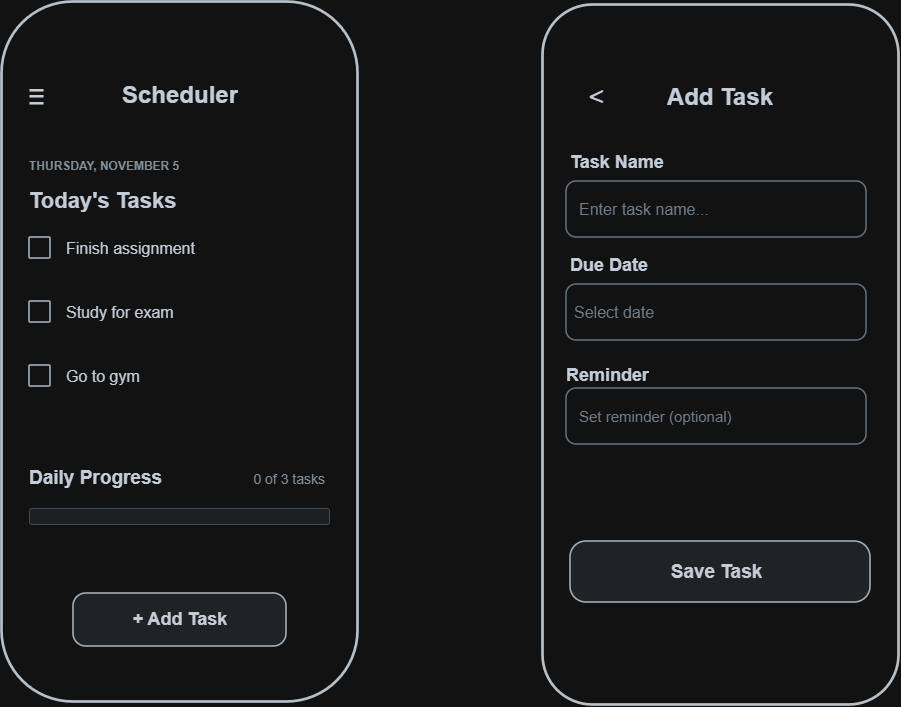

The diagram above was exported from draw.io. Its source (the exported page's mxGraphModel, read from the mxfile embedded in the PNG):
<mxGraphModel dx="1534" dy="852" grid="1" gridSize="10" guides="1" tooltips="1" connect="1" arrows="1" fold="1" page="1" pageScale="1" pageWidth="1140" pageHeight="920" math="0" shadow="0">
  <root>
    <mxCell id="0" />
    <mxCell id="1" parent="0" />
    <mxCell id="home-phone" parent="1" style="rounded=1;whiteSpace=wrap;html=1;arcSize=20;fillColor=#FFFFFF;strokeColor=#2F3841;strokeWidth=2.7;" value="" vertex="1">
      <mxGeometry height="700" width="356" x="115" y="110" as="geometry" />
    </mxCell>
    <mxCell id="home-menu" parent="1" style="text;html=1;align=center;verticalAlign=middle;resizable=0;points=[];fontFamily=Arial;fontSize=29;fontColor=#1F2933;fontStyle=0;whiteSpace=wrap;overflow=hidden;fillColor=none;strokeColor=none;spacing=0;" value="≡" vertex="1">
      <mxGeometry height="30" width="25" x="138" y="188" as="geometry" />
    </mxCell>
    <mxCell id="home-brand" parent="1" style="text;html=1;align=center;verticalAlign=middle;resizable=0;points=[];fontFamily=Arial;fontSize=24;fontColor=#1F2933;fontStyle=1;whiteSpace=wrap;overflow=hidden;fillColor=none;strokeColor=none;spacing=0;" value="Scheduler" vertex="1">
      <mxGeometry height="34" width="220" x="184" y="187" as="geometry" />
    </mxCell>
    <mxCell id="home-header-divider" parent="1" style="shape=line;html=1;strokeColor=#D0D5D9;strokeWidth=1.2;" value="" vertex="1">
      <mxGeometry width="324" x="131" y="242" as="geometry" />
    </mxCell>
    <mxCell id="home-date" parent="1" style="text;html=1;align=left;verticalAlign=middle;resizable=0;points=[];fontFamily=Arial;fontSize=12;fontColor=#66737D;fontStyle=1;whiteSpace=wrap;overflow=hidden;fillColor=none;strokeColor=none;spacing=0;" value="THURSDAY, NOVEMBER 5" vertex="1">
      <mxGeometry height="22" width="300" x="143" y="264" as="geometry" />
    </mxCell>
    <mxCell id="home-task-heading" parent="1" style="text;html=1;align=left;verticalAlign=middle;resizable=0;points=[];fontFamily=Arial;fontSize=22;fontColor=#1F2933;fontStyle=1;whiteSpace=wrap;overflow=hidden;fillColor=none;strokeColor=none;spacing=0;" value="Today's Tasks" vertex="1">
      <mxGeometry height="33" width="300" x="143" y="293" as="geometry" />
    </mxCell>
    <mxCell id="home-box-0" parent="1" style="rounded=1;whiteSpace=wrap;html=1;arcSize=6;fillColor=#FFFFFF;strokeColor=#4A5660;strokeWidth=1.7;" value="" vertex="1">
      <mxGeometry height="21" width="21" x="143" y="346" as="geometry" />
    </mxCell>
    <mxCell id="home-item-0" parent="1" style="text;html=1;align=left;verticalAlign=middle;resizable=0;points=[];fontFamily=Arial;fontSize=16;fontColor=#1F2933;fontStyle=0;whiteSpace=wrap;overflow=hidden;fillColor=none;strokeColor=none;spacing=0;" value="Finish assignment" vertex="1">
      <mxGeometry height="30" width="250" x="180" y="342" as="geometry" />
    </mxCell>
    <mxCell id="home-task-divider-0" parent="1" style="shape=line;html=1;strokeColor=#D0D5D9;strokeWidth=1.2;" value="" vertex="1">
      <mxGeometry width="258" x="180" y="384" as="geometry" />
    </mxCell>
    <mxCell id="home-box-1" parent="1" style="rounded=1;whiteSpace=wrap;html=1;arcSize=6;fillColor=#FFFFFF;strokeColor=#4A5660;strokeWidth=1.7;" value="" vertex="1">
      <mxGeometry height="21" width="21" x="143" y="410" as="geometry" />
    </mxCell>
    <mxCell id="home-item-1" parent="1" style="text;html=1;align=left;verticalAlign=middle;resizable=0;points=[];fontFamily=Arial;fontSize=16;fontColor=#1F2933;fontStyle=0;whiteSpace=wrap;overflow=hidden;fillColor=none;strokeColor=none;spacing=0;" value="Study for exam" vertex="1">
      <mxGeometry height="30" width="250" x="180" y="406" as="geometry" />
    </mxCell>
    <mxCell id="home-task-divider-1" parent="1" style="shape=line;html=1;strokeColor=#D0D5D9;strokeWidth=1.2;" value="" vertex="1">
      <mxGeometry width="258" x="180" y="448" as="geometry" />
    </mxCell>
    <mxCell id="home-box-2" parent="1" style="rounded=1;whiteSpace=wrap;html=1;arcSize=6;fillColor=#FFFFFF;strokeColor=#4A5660;strokeWidth=1.7;" value="" vertex="1">
      <mxGeometry height="21" width="21" x="143" y="474" as="geometry" />
    </mxCell>
    <mxCell id="home-item-2" parent="1" style="text;html=1;align=left;verticalAlign=middle;resizable=0;points=[];fontFamily=Arial;fontSize=16;fontColor=#1F2933;fontStyle=0;whiteSpace=wrap;overflow=hidden;fillColor=none;strokeColor=none;spacing=0;" value="Go to gym" vertex="1">
      <mxGeometry height="30" width="250" x="180" y="470" as="geometry" />
    </mxCell>
    <mxCell id="home-section-divider" parent="1" style="shape=line;html=1;strokeColor=#D0D5D9;strokeWidth=1.2;" value="" vertex="1">
      <mxGeometry width="306" x="140" y="554" as="geometry" />
    </mxCell>
    <mxCell id="home-progress-title" parent="1" style="text;html=1;align=left;verticalAlign=middle;resizable=0;points=[];fontFamily=Arial;fontSize=19;fontColor=#1F2933;fontStyle=1;whiteSpace=wrap;overflow=hidden;fillColor=none;strokeColor=none;spacing=0;" value="Daily Progress" vertex="1">
      <mxGeometry height="28" width="190" x="143" y="573" as="geometry" />
    </mxCell>
    <mxCell id="home-progress-count" parent="1" style="text;html=1;align=right;verticalAlign=middle;resizable=0;points=[];fontFamily=Arial;fontSize=14;fontColor=#66737D;fontStyle=0;whiteSpace=wrap;overflow=hidden;fillColor=none;strokeColor=none;spacing=0;" value="0 of 3 tasks" vertex="1">
      <mxGeometry height="27" width="106" x="333" y="574" as="geometry" />
    </mxCell>
    <mxCell id="progress-outline" parent="1" style="rounded=1;whiteSpace=wrap;html=1;arcSize=16;fillColor=#EEF0F2;strokeColor=#B7C0C6;strokeWidth=1;" value="" vertex="1">
      <mxGeometry height="16" width="300" x="143" y="617" as="geometry" />
    </mxCell>
    <mxCell id="home-addtask-button" parent="1" style="rounded=1;whiteSpace=wrap;html=1;arcSize=24;fillColor=#E8ECEF;strokeColor=#424E57;strokeWidth=1.6;" value="" vertex="1">
      <mxGeometry height="53" width="213" x="187" y="702" as="geometry" />
    </mxCell>
    <mxCell id="home-addtask-label" parent="1" style="text;html=1;align=center;verticalAlign=middle;resizable=0;points=[];fontFamily=Arial;fontSize=18;fontColor=#1F2933;fontStyle=1;whiteSpace=wrap;overflow=hidden;fillColor=none;strokeColor=none;spacing=0;" value="+  Add Task" vertex="1">
      <mxGeometry height="34" width="208" x="190" y="711" as="geometry" />
    </mxCell>
    <mxCell id="home-footer-divider" parent="1" style="shape=line;html=1;strokeColor=#D0D5D9;strokeWidth=1.2;" value="" vertex="1">
      <mxGeometry width="324" x="131" y="773" as="geometry" />
    </mxCell>
    <mxCell id="add-phone" parent="1" style="rounded=1;whiteSpace=wrap;html=1;arcSize=14;fillColor=#FFFFFF;strokeColor=#2F3841;strokeWidth=2.7;" value="" vertex="1">
      <mxGeometry height="700" width="356" x="656" y="113" as="geometry" />
    </mxCell>
    <mxCell id="add-back" parent="1" style="text;html=1;align=center;verticalAlign=middle;resizable=0;points=[];fontFamily=Arial;fontSize=27;fontColor=#1F2933;fontStyle=0;whiteSpace=wrap;overflow=hidden;fillColor=none;strokeColor=none;spacing=0;" value="&lt;" vertex="1">
      <mxGeometry height="32" width="35" x="693" y="189" as="geometry" />
    </mxCell>
    <mxCell id="add-heading" parent="1" style="text;html=1;align=center;verticalAlign=middle;resizable=0;points=[];fontFamily=Arial;fontSize=24;fontColor=#1F2933;fontStyle=1;whiteSpace=wrap;overflow=hidden;fillColor=none;strokeColor=none;spacing=0;" value="Add Task" vertex="1">
      <mxGeometry height="34" width="220" x="724" y="189" as="geometry" />
    </mxCell>
    <mxCell id="add-header-divider" parent="1" style="shape=line;html=1;strokeColor=#D0D5D9;strokeWidth=1.2;" value="" vertex="1">
      <mxGeometry width="324" x="685" y="242" as="geometry" />
    </mxCell>
    <mxCell id="add-name-label" parent="1" style="text;html=1;align=left;verticalAlign=middle;resizable=0;points=[];fontFamily=Arial;fontSize=18;fontColor=#1F2933;fontStyle=1;whiteSpace=wrap;overflow=hidden;fillColor=none;strokeColor=none;spacing=0;" value="Task Name" vertex="1">
      <mxGeometry height="27" width="300" x="684" y="257" as="geometry" />
    </mxCell>
    <mxCell id="add-name-input" parent="1" style="rounded=1;whiteSpace=wrap;html=1;arcSize=18;fillColor=#FFFFFF;strokeColor=#86949F;strokeWidth=1.5;" value="" vertex="1">
      <mxGeometry height="56" width="300" x="680" y="290" as="geometry" />
    </mxCell>
    <mxCell id="add-name-placeholder" parent="1" style="text;html=1;align=left;verticalAlign=middle;resizable=0;points=[];fontFamily=Arial;fontSize=16;fontColor=#7B8791;fontStyle=0;whiteSpace=wrap;overflow=hidden;fillColor=none;strokeColor=none;spacing=0;" value="Enter task name..." vertex="1">
      <mxGeometry height="40" width="263" x="693" y="298" as="geometry" />
    </mxCell>
    <mxCell id="add-date-label" parent="1" style="text;html=1;align=left;verticalAlign=middle;resizable=0;points=[];fontFamily=Arial;fontSize=18;fontColor=#1F2933;fontStyle=1;whiteSpace=wrap;overflow=hidden;fillColor=none;strokeColor=none;spacing=0;" value="Due Date" vertex="1">
      <mxGeometry height="27" width="300" x="684" y="360" as="geometry" />
    </mxCell>
    <mxCell id="add-date-input" parent="1" style="rounded=1;whiteSpace=wrap;html=1;arcSize=18;fillColor=#FFFFFF;strokeColor=#86949F;strokeWidth=1.5;" value="" vertex="1">
      <mxGeometry height="56" width="300" x="680" y="393" as="geometry" />
    </mxCell>
    <mxCell id="add-date-placeholder" parent="1" style="text;html=1;align=left;verticalAlign=middle;resizable=0;points=[];fontFamily=Arial;fontSize=16;fontColor=#7B8791;fontStyle=0;whiteSpace=wrap;overflow=hidden;fillColor=none;strokeColor=none;spacing=0;" value="Select date" vertex="1">
      <mxGeometry height="40" width="210" x="687.5" y="400.5" as="geometry" />
    </mxCell>
    <mxCell id="add-reminder-label" parent="1" style="text;html=1;align=left;verticalAlign=middle;resizable=0;points=[];fontFamily=Arial;fontSize=18;fontColor=#1F2933;fontStyle=1;whiteSpace=wrap;overflow=hidden;fillColor=none;strokeColor=none;spacing=0;" value="Reminder" vertex="1">
      <mxGeometry height="27" width="300" x="680" y="470" as="geometry" />
    </mxCell>
    <mxCell id="add-reminder-input" parent="1" style="rounded=1;whiteSpace=wrap;html=1;arcSize=18;fillColor=#FFFFFF;strokeColor=#86949F;strokeWidth=1.5;" value="" vertex="1">
      <mxGeometry height="56" width="300" x="680" y="497" as="geometry" />
    </mxCell>
    <mxCell id="add-reminder-placeholder" parent="1" style="text;html=1;align=left;verticalAlign=middle;resizable=0;points=[];fontFamily=Arial;fontSize=15;fontColor=#7B8791;fontStyle=0;whiteSpace=wrap;overflow=hidden;fillColor=none;strokeColor=none;spacing=0;" value="Set reminder (optional)" vertex="1">
      <mxGeometry height="40" width="240" x="693" y="505" as="geometry" />
    </mxCell>
    <mxCell id="add-save-button" parent="1" style="rounded=1;whiteSpace=wrap;html=1;arcSize=26;fillColor=#E8ECEF;strokeColor=#424E57;strokeWidth=1.6;" value="" vertex="1">
      <mxGeometry height="61" width="300" x="684" y="650" as="geometry" />
    </mxCell>
    <mxCell id="add-save-label" parent="1" style="text;html=1;align=center;verticalAlign=middle;resizable=0;points=[];fontFamily=Arial;fontSize=19;fontColor=#1F2933;fontStyle=1;whiteSpace=wrap;overflow=hidden;fillColor=none;strokeColor=none;spacing=0;" value="Save Task" vertex="1">
      <mxGeometry height="35" width="285" x="687.5" y="663" as="geometry" />
    </mxCell>
  </root>
</mxGraphModel>